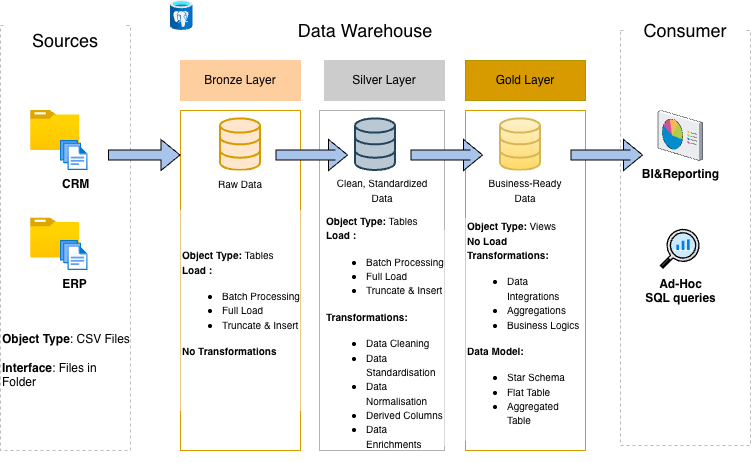

The diagram above was exported from draw.io. Its source (the exported page's mxGraphModel, read from the mxfile embedded in the PNG):
<mxGraphModel dx="946" dy="523" grid="1" gridSize="10" guides="1" tooltips="1" connect="1" arrows="1" fold="1" page="1" pageScale="1" pageWidth="827" pageHeight="1169" background="none" math="0" shadow="0">
  <root>
    <object label="" CRM="" id="0">
      <mxCell />
    </object>
    <mxCell id="1" parent="0" />
    <mxCell id="PhHejuI1lIxMhNXVSqJG-1" value="" style="rounded=0;whiteSpace=wrap;html=1;fillColor=none;dashed=1;strokeColor=#BBBBBB;" vertex="1" parent="1">
      <mxGeometry x="30" y="185" width="130" height="425" as="geometry" />
    </mxCell>
    <mxCell id="PhHejuI1lIxMhNXVSqJG-2" style="edgeStyle=orthogonalEdgeStyle;rounded=0;orthogonalLoop=1;jettySize=auto;html=1;exitX=0.5;exitY=1;exitDx=0;exitDy=0;" edge="1" parent="1" source="PhHejuI1lIxMhNXVSqJG-1" target="PhHejuI1lIxMhNXVSqJG-1">
      <mxGeometry relative="1" as="geometry" />
    </mxCell>
    <mxCell id="PhHejuI1lIxMhNXVSqJG-3" value="&lt;span&gt;Sources&lt;/span&gt;" style="rounded=0;whiteSpace=wrap;html=1;strokeColor=none;fontSize=18;" vertex="1" parent="1">
      <mxGeometry x="35" y="170" width="120" height="60" as="geometry" />
    </mxCell>
    <mxCell id="PhHejuI1lIxMhNXVSqJG-5" value="&lt;font style=&quot;font-size: 18px;&quot;&gt;Data &lt;font style=&quot;&quot;&gt;Warehouse&lt;/font&gt;&lt;/font&gt;" style="rounded=0;whiteSpace=wrap;html=1;strokeColor=none;" vertex="1" parent="1">
      <mxGeometry x="310" y="160" width="170" height="60" as="geometry" />
    </mxCell>
    <mxCell id="PhHejuI1lIxMhNXVSqJG-6" value="" style="rounded=0;whiteSpace=wrap;html=1;fillColor=none;dashed=1;strokeColor=#BBBBBB;" vertex="1" parent="1">
      <mxGeometry x="650" y="190" width="130" height="415" as="geometry" />
    </mxCell>
    <mxCell id="PhHejuI1lIxMhNXVSqJG-7" value="Consumer" style="rounded=0;whiteSpace=wrap;html=1;strokeColor=none;fontSize=18;" vertex="1" parent="1">
      <mxGeometry x="655" y="160" width="120" height="60" as="geometry" />
    </mxCell>
    <mxCell id="PhHejuI1lIxMhNXVSqJG-8" value="Bronze Layer" style="rounded=0;whiteSpace=wrap;html=1;labelBackgroundColor=none;labelBorderColor=none;strokeColor=#FFCE9F;fillColor=#FFCE9F;" vertex="1" parent="1">
      <mxGeometry x="210" y="220" width="120" height="40" as="geometry" />
    </mxCell>
    <mxCell id="PhHejuI1lIxMhNXVSqJG-9" value="" style="rounded=0;whiteSpace=wrap;html=1;labelBackgroundColor=none;labelBorderColor=none;fillColor=none;strokeColor=#D79B00;" vertex="1" parent="1">
      <mxGeometry x="210" y="270" width="120" height="340" as="geometry" />
    </mxCell>
    <mxCell id="PhHejuI1lIxMhNXVSqJG-10" value="&lt;font&gt;Silver Layer&lt;/font&gt;" style="rounded=0;whiteSpace=wrap;html=1;labelBackgroundColor=none;labelBorderColor=none;fillColor=#CCCCCC;fontColor=#000000;strokeColor=#CCCCCC;" vertex="1" parent="1">
      <mxGeometry x="354" y="220" width="120" height="40" as="geometry" />
    </mxCell>
    <mxCell id="PhHejuI1lIxMhNXVSqJG-12" value="Gold Layer" style="rounded=0;whiteSpace=wrap;html=1;labelBackgroundColor=none;labelBorderColor=none;fillColor=#D79B00;fontColor=#000000;strokeColor=#B09500;" vertex="1" parent="1">
      <mxGeometry x="495" y="220" width="120" height="40" as="geometry" />
    </mxCell>
    <mxCell id="PhHejuI1lIxMhNXVSqJG-13" value="" style="rounded=0;whiteSpace=wrap;html=1;strokeColor=#B3B3B3;" vertex="1" parent="1">
      <mxGeometry x="349" y="270" width="125" height="340" as="geometry" />
    </mxCell>
    <mxCell id="PhHejuI1lIxMhNXVSqJG-14" value="" style="rounded=0;whiteSpace=wrap;html=1;fillColor=none;fontColor=#000000;strokeColor=#D79B00;" vertex="1" parent="1">
      <mxGeometry x="495" y="270" width="120" height="340" as="geometry" />
    </mxCell>
    <mxCell id="PhHejuI1lIxMhNXVSqJG-15" value="" style="image;aspect=fixed;html=1;points=[];align=center;fontSize=12;image=img/lib/azure2/general/Folder_Blank.svg;" vertex="1" parent="1">
      <mxGeometry x="60" y="270" width="49.29" height="40" as="geometry" />
    </mxCell>
    <mxCell id="PhHejuI1lIxMhNXVSqJG-16" value="" style="image;aspect=fixed;html=1;points=[];align=center;fontSize=12;image=img/lib/azure2/general/Folder_Blank.svg;" vertex="1" parent="1">
      <mxGeometry x="60" y="377.5" width="49.29" height="40" as="geometry" />
    </mxCell>
    <mxCell id="PhHejuI1lIxMhNXVSqJG-18" value="ERP&lt;div&gt;&lt;br&gt;&lt;/div&gt;" style="image;aspect=fixed;html=1;points=[];align=center;fontSize=12;image=img/lib/azure2/general/Files.svg;fontStyle=1" vertex="1" parent="1">
      <mxGeometry x="90" y="400" width="27.43" height="30" as="geometry" />
    </mxCell>
    <mxCell id="PhHejuI1lIxMhNXVSqJG-19" value="CRM&lt;div&gt;&lt;br&gt;&lt;/div&gt;" style="image;aspect=fixed;html=1;points=[];align=left;fontSize=12;image=img/lib/azure2/general/Files.svg;fontStyle=1" vertex="1" parent="1">
      <mxGeometry x="90" y="300" width="27.43" height="30" as="geometry" />
    </mxCell>
    <mxCell id="PhHejuI1lIxMhNXVSqJG-26" value="&lt;b&gt;Object Type&lt;/b&gt;: CSV Files&lt;div&gt;&lt;b&gt;&lt;br&gt;&lt;/b&gt;&lt;div&gt;&lt;b&gt;Interface&lt;/b&gt;: Files in Folder&lt;/div&gt;&lt;/div&gt;" style="rounded=0;whiteSpace=wrap;html=1;fillColor=none;align=left;strokeColor=none;" vertex="1" parent="1">
      <mxGeometry x="30" y="490" width="130" height="60" as="geometry" />
    </mxCell>
    <mxCell id="PhHejuI1lIxMhNXVSqJG-28" value="" style="html=1;verticalLabelPosition=bottom;align=center;labelBackgroundColor=#ffffff;verticalAlign=top;strokeWidth=2;strokeColor=#d79b00;shadow=0;dashed=0;shape=mxgraph.ios7.icons.data;fillColor=#ffe6cc;" vertex="1" parent="1">
      <mxGeometry x="250" y="278.4" width="40" height="51.6" as="geometry" />
    </mxCell>
    <mxCell id="PhHejuI1lIxMhNXVSqJG-29" value="" style="html=1;verticalLabelPosition=bottom;align=center;labelBackgroundColor=#ffffff;verticalAlign=top;strokeWidth=2;strokeColor=#23445d;shadow=0;dashed=0;shape=mxgraph.ios7.icons.data;fillColor=#bac8d3;" vertex="1" parent="1">
      <mxGeometry x="385" y="278.4" width="40" height="51.6" as="geometry" />
    </mxCell>
    <mxCell id="PhHejuI1lIxMhNXVSqJG-30" value="" style="html=1;verticalLabelPosition=bottom;align=center;labelBackgroundColor=#ffffff;verticalAlign=top;strokeWidth=2;strokeColor=#d6b656;shadow=0;dashed=0;shape=mxgraph.ios7.icons.data;fillColor=#fff2cc;gradientColor=#ffd966;" vertex="1" parent="1">
      <mxGeometry x="530" y="278.4" width="40" height="51.6" as="geometry" />
    </mxCell>
    <mxCell id="PhHejuI1lIxMhNXVSqJG-31" value="" style="shape=flexArrow;endArrow=classic;html=1;rounded=0;fillColor=#A9C4EB;" edge="1" parent="1">
      <mxGeometry width="50" height="50" relative="1" as="geometry">
        <mxPoint x="137.43" y="314.5" as="sourcePoint" />
        <mxPoint x="210" y="314.5" as="targetPoint" />
        <Array as="points">
          <mxPoint x="210" y="314.5" />
        </Array>
      </mxGeometry>
    </mxCell>
    <mxCell id="PhHejuI1lIxMhNXVSqJG-33" value="" style="shape=flexArrow;endArrow=classic;html=1;rounded=0;fillColor=#A9C4EB;" edge="1" parent="1">
      <mxGeometry width="50" height="50" relative="1" as="geometry">
        <mxPoint x="305" y="314.5" as="sourcePoint" />
        <mxPoint x="377.57" y="314.5" as="targetPoint" />
        <Array as="points">
          <mxPoint x="377.57" y="314.5" />
          <mxPoint x="365" y="314.5" />
        </Array>
      </mxGeometry>
    </mxCell>
    <mxCell id="PhHejuI1lIxMhNXVSqJG-36" value="&lt;font style=&quot;font-size: 10px;&quot;&gt;Raw Data&lt;/font&gt;" style="rounded=0;whiteSpace=wrap;html=1;strokeColor=none;" vertex="1" parent="1">
      <mxGeometry x="235" y="330.00000000000006" width="70" height="28.4" as="geometry" />
    </mxCell>
    <mxCell id="PhHejuI1lIxMhNXVSqJG-37" value="&lt;font style=&quot;font-size: 10px;&quot;&gt;Clean, Standardized Data&lt;/font&gt;" style="rounded=0;whiteSpace=wrap;html=1;strokeColor=none;" vertex="1" parent="1">
      <mxGeometry x="362.75" y="335.8" width="97.5" height="28.4" as="geometry" />
    </mxCell>
    <mxCell id="PhHejuI1lIxMhNXVSqJG-38" value="&lt;font style=&quot;font-size: 10px;&quot;&gt;Business-Ready Data&lt;/font&gt;" style="rounded=0;whiteSpace=wrap;html=1;strokeColor=none;" vertex="1" parent="1">
      <mxGeometry x="510" y="330" width="90" height="40" as="geometry" />
    </mxCell>
    <mxCell id="PhHejuI1lIxMhNXVSqJG-39" value="&lt;font style=&quot;font-size: 10px;&quot;&gt;&lt;b style=&quot;&quot;&gt;Object Type: &lt;/b&gt;Tables&lt;/font&gt;&lt;div style=&quot;&quot;&gt;&lt;font style=&quot;font-size: 10px;&quot;&gt;&lt;span style=&quot;background-color: transparent; color: light-dark(rgb(0, 0, 0), rgb(255, 255, 255));&quot;&gt;&lt;b&gt;Load :&lt;/b&gt;&lt;/span&gt;&lt;span style=&quot;background-color: transparent; color: light-dark(rgb(0, 0, 0), rgb(255, 255, 255)); white-space: pre;&quot;&gt;&#09;&lt;/span&gt;&lt;/font&gt;&lt;/div&gt;&lt;div style=&quot;&quot;&gt;&lt;ul&gt;&lt;li&gt;&lt;font style=&quot;font-size: 10px;&quot;&gt;Batch Processing&lt;/font&gt;&lt;/li&gt;&lt;li&gt;&lt;font style=&quot;font-size: 10px;&quot;&gt;Full Load&lt;/font&gt;&lt;/li&gt;&lt;li&gt;&lt;font style=&quot;font-size: 10px;&quot;&gt;Truncate &amp;amp; Insert&lt;/font&gt;&lt;/li&gt;&lt;/ul&gt;&lt;div&gt;&lt;span style=&quot;font-size: 10px;&quot;&gt;&lt;b&gt;No Transformations&lt;/b&gt;&lt;/span&gt;&lt;/div&gt;&lt;div&gt;&lt;span style=&quot;font-size: 10px;&quot;&gt;&lt;br&gt;&lt;/span&gt;&lt;/div&gt;&lt;/div&gt;" style="rounded=0;whiteSpace=wrap;html=1;strokeColor=none;align=left;" vertex="1" parent="1">
      <mxGeometry x="210" y="370" width="120" height="200" as="geometry" />
    </mxCell>
    <mxCell id="PhHejuI1lIxMhNXVSqJG-41" value="" style="shape=flexArrow;endArrow=classic;html=1;rounded=0;fillColor=#A9C4EB;" edge="1" parent="1">
      <mxGeometry width="50" height="50" relative="1" as="geometry">
        <mxPoint x="440" y="314.5" as="sourcePoint" />
        <mxPoint x="512.5699999999999" y="314.5" as="targetPoint" />
        <Array as="points">
          <mxPoint x="512.5699999999999" y="314.5" />
          <mxPoint x="500" y="314.5" />
        </Array>
      </mxGeometry>
    </mxCell>
    <mxCell id="PhHejuI1lIxMhNXVSqJG-42" value="&lt;font style=&quot;font-size: 10px;&quot;&gt;&lt;b&gt;Object Type: &lt;/b&gt;Tables&lt;/font&gt;&lt;div&gt;&lt;font style=&quot;font-size: 10px;&quot;&gt;&lt;span style=&quot;background-color: transparent; color: light-dark(rgb(0, 0, 0), rgb(255, 255, 255));&quot;&gt;&lt;b&gt;Load :&lt;/b&gt;&lt;/span&gt;&lt;span style=&quot;background-color: transparent; color: light-dark(rgb(0, 0, 0), rgb(255, 255, 255)); white-space: pre;&quot;&gt;&#09;&lt;/span&gt;&lt;/font&gt;&lt;/div&gt;&lt;div&gt;&lt;ul&gt;&lt;li&gt;&lt;font style=&quot;font-size: 10px;&quot;&gt;Batch Processing&lt;/font&gt;&lt;/li&gt;&lt;li&gt;&lt;font style=&quot;font-size: 10px;&quot;&gt;Full Load&lt;/font&gt;&lt;/li&gt;&lt;li&gt;&lt;font style=&quot;font-size: 10px;&quot;&gt;Truncate &amp;amp; Insert&lt;/font&gt;&lt;/li&gt;&lt;/ul&gt;&lt;div&gt;&lt;span style=&quot;font-size: 10px;&quot;&gt;&lt;b&gt;Transformations:&lt;/b&gt;&lt;/span&gt;&lt;/div&gt;&lt;div&gt;&lt;ul&gt;&lt;li&gt;&lt;span style=&quot;font-size: 10px;&quot;&gt;Data Cleaning&lt;/span&gt;&lt;/li&gt;&lt;li&gt;&lt;span style=&quot;font-size: 10px;&quot;&gt;Data Standardisation&lt;/span&gt;&lt;/li&gt;&lt;li&gt;&lt;span style=&quot;font-size: 10px;&quot;&gt;Data Normalisation&lt;/span&gt;&lt;/li&gt;&lt;li&gt;&lt;span style=&quot;font-size: 10px;&quot;&gt;Derived Columns&lt;/span&gt;&lt;/li&gt;&lt;li&gt;&lt;span style=&quot;font-size: 10px;&quot;&gt;Data Enrichments&lt;/span&gt;&lt;/li&gt;&lt;/ul&gt;&lt;/div&gt;&lt;/div&gt;" style="rounded=0;whiteSpace=wrap;html=1;strokeColor=none;align=left;" vertex="1" parent="1">
      <mxGeometry x="354" y="390" width="120" height="215" as="geometry" />
    </mxCell>
    <mxCell id="PhHejuI1lIxMhNXVSqJG-44" value="&lt;font style=&quot;font-size: 10px;&quot;&gt;&lt;b&gt;Object Type: &lt;/b&gt;Views&lt;/font&gt;&lt;div&gt;&lt;font style=&quot;font-size: 10px;&quot;&gt;&lt;b&gt;No Load&lt;/b&gt;&lt;/font&gt;&lt;/div&gt;&lt;div&gt;&lt;font style=&quot;font-size: 10px;&quot;&gt;&lt;b&gt;Transformations:&lt;/b&gt;&lt;/font&gt;&lt;/div&gt;&lt;div&gt;&lt;ul&gt;&lt;li&gt;&lt;font style=&quot;font-size: 10px;&quot;&gt;Data Integrations&lt;/font&gt;&lt;/li&gt;&lt;li&gt;&lt;font style=&quot;font-size: 10px;&quot;&gt;Aggregations&lt;/font&gt;&lt;/li&gt;&lt;li&gt;&lt;font style=&quot;font-size: 10px;&quot;&gt;Business Logics&lt;/font&gt;&lt;/li&gt;&lt;/ul&gt;&lt;div&gt;&lt;font style=&quot;font-size: 10px;&quot;&gt;&lt;b&gt;Data Model:&lt;/b&gt;&lt;/font&gt;&lt;/div&gt;&lt;/div&gt;&lt;div&gt;&lt;ul&gt;&lt;li&gt;&lt;font style=&quot;font-size: 10px;&quot;&gt;Star Schema&lt;/font&gt;&lt;/li&gt;&lt;li&gt;&lt;font style=&quot;font-size: 10px;&quot;&gt;Flat Table&lt;/font&gt;&lt;/li&gt;&lt;li&gt;&lt;font style=&quot;font-size: 10px;&quot;&gt;Aggregated Table&lt;/font&gt;&lt;/li&gt;&lt;/ul&gt;&lt;/div&gt;" style="rounded=0;whiteSpace=wrap;html=1;fillColor=default;align=left;strokeColor=none;" vertex="1" parent="1">
      <mxGeometry x="495" y="377.5" width="115" height="222.5" as="geometry" />
    </mxCell>
    <mxCell id="PhHejuI1lIxMhNXVSqJG-45" value="BI&amp;amp;Reporting&lt;div&gt;&lt;br&gt;&lt;/div&gt;" style="verticalLabelPosition=bottom;sketch=0;aspect=fixed;html=1;verticalAlign=top;strokeColor=none;align=center;outlineConnect=0;shape=mxgraph.citrix.reporting;fontStyle=1" vertex="1" parent="1">
      <mxGeometry x="687.43" y="270" width="44.57" height="50" as="geometry" />
    </mxCell>
    <mxCell id="PhHejuI1lIxMhNXVSqJG-48" value="" style="shape=flexArrow;endArrow=classic;html=1;rounded=0;fillColor=#A9C4EB;" edge="1" parent="1">
      <mxGeometry width="50" height="50" relative="1" as="geometry">
        <mxPoint x="600" y="314.5" as="sourcePoint" />
        <mxPoint x="672.5699999999999" y="314.5" as="targetPoint" />
        <Array as="points">
          <mxPoint x="672.5699999999999" y="314.5" />
          <mxPoint x="660" y="314.5" />
        </Array>
      </mxGeometry>
    </mxCell>
    <mxCell id="PhHejuI1lIxMhNXVSqJG-49" value="Ad-Hoc&lt;div&gt;SQL queries&lt;/div&gt;&lt;div&gt;&lt;br&gt;&lt;/div&gt;" style="shape=image;html=1;verticalAlign=top;verticalLabelPosition=bottom;labelBackgroundColor=#ffffff;imageAspect=0;aspect=fixed;image=https://icons.diagrams.net/icon-cache1/Business_Success-2515/chart-analysis-analytics-data_analytics-pie_1-1096.svg;fontStyle=1" vertex="1" parent="1">
      <mxGeometry x="688.46" y="387.5" width="42.5" height="42.5" as="geometry" />
    </mxCell>
    <mxCell id="PhHejuI1lIxMhNXVSqJG-50" value="" style="image;aspect=fixed;html=1;points=[];align=center;fontSize=12;image=img/lib/azure2/databases/Azure_Database_PostgreSQL_Server.svg;" vertex="1" parent="1">
      <mxGeometry x="200" y="160" width="22.5" height="30" as="geometry" />
    </mxCell>
  </root>
</mxGraphModel>